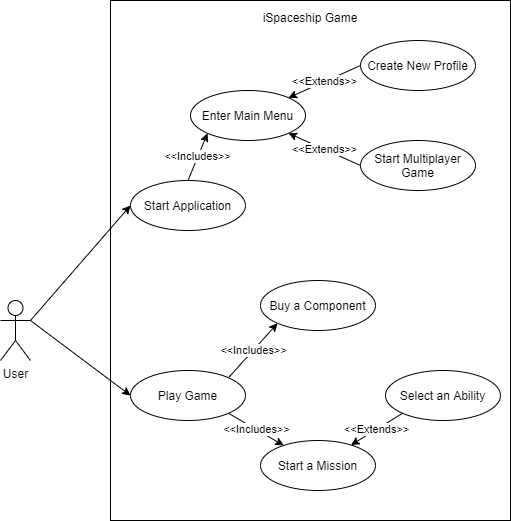

The diagram above was exported from draw.io. Its source (the exported page's mxGraphModel, read from the mxfile embedded in the PNG):
<mxGraphModel dx="447" dy="642" grid="1" gridSize="10" guides="1" tooltips="1" connect="1" arrows="1" fold="1" page="1" pageScale="1" pageWidth="1400" pageHeight="850" math="0" shadow="0">
  <root>
    <mxCell id="0" />
    <mxCell id="1" parent="0" />
    <mxCell id="eFrJeXhM4KBLvyWlOSPY-1" value="iSpaceship Game&lt;br&gt;&lt;br&gt;&lt;br&gt;&lt;br&gt;&lt;br&gt;&lt;br&gt;&lt;br&gt;&lt;br&gt;&lt;br&gt;&lt;br&gt;&lt;br&gt;&lt;br&gt;&lt;br&gt;&lt;br&gt;&lt;br&gt;&lt;br&gt;&lt;br&gt;&lt;br&gt;&lt;br&gt;&lt;br&gt;&lt;br&gt;&lt;br&gt;&lt;br&gt;&lt;br&gt;&lt;br&gt;&lt;br&gt;&lt;br&gt;&lt;br&gt;&lt;br&gt;&lt;br&gt;&lt;br&gt;&lt;br&gt;&lt;br&gt;&lt;p&gt;&lt;br&gt;&lt;/p&gt;" style="rounded=0;whiteSpace=wrap;html=1;align=center;" vertex="1" parent="1">
      <mxGeometry x="160" y="40" width="400" height="520" as="geometry" />
    </mxCell>
    <mxCell id="eFrJeXhM4KBLvyWlOSPY-17" style="rounded=0;orthogonalLoop=1;jettySize=auto;html=1;exitX=1;exitY=0.3333333333333333;exitDx=0;exitDy=0;exitPerimeter=0;entryX=0;entryY=0.5;entryDx=0;entryDy=0;" edge="1" parent="1" source="eFrJeXhM4KBLvyWlOSPY-2" target="eFrJeXhM4KBLvyWlOSPY-9">
      <mxGeometry relative="1" as="geometry" />
    </mxCell>
    <mxCell id="eFrJeXhM4KBLvyWlOSPY-18" style="edgeStyle=none;rounded=0;orthogonalLoop=1;jettySize=auto;html=1;exitX=1;exitY=0.3333333333333333;exitDx=0;exitDy=0;exitPerimeter=0;entryX=0;entryY=0.5;entryDx=0;entryDy=0;" edge="1" parent="1" source="eFrJeXhM4KBLvyWlOSPY-2" target="eFrJeXhM4KBLvyWlOSPY-12">
      <mxGeometry relative="1" as="geometry" />
    </mxCell>
    <mxCell id="eFrJeXhM4KBLvyWlOSPY-2" value="User" style="shape=umlActor;verticalLabelPosition=bottom;labelBackgroundColor=#ffffff;verticalAlign=top;html=1;outlineConnect=0;" vertex="1" parent="1">
      <mxGeometry x="50" y="340" width="30" height="60" as="geometry" />
    </mxCell>
    <mxCell id="eFrJeXhM4KBLvyWlOSPY-8" value="Enter Main Menu" style="ellipse;whiteSpace=wrap;html=1;" vertex="1" parent="1">
      <mxGeometry x="240" y="130" width="115" height="50" as="geometry" />
    </mxCell>
    <mxCell id="eFrJeXhM4KBLvyWlOSPY-21" value="&amp;lt;&amp;lt;Includes&amp;gt;&amp;gt;" style="edgeStyle=none;rounded=0;orthogonalLoop=1;jettySize=auto;html=1;exitX=0.5;exitY=0;exitDx=0;exitDy=0;entryX=0;entryY=1;entryDx=0;entryDy=0;" edge="1" parent="1" source="eFrJeXhM4KBLvyWlOSPY-9" target="eFrJeXhM4KBLvyWlOSPY-8">
      <mxGeometry relative="1" as="geometry" />
    </mxCell>
    <mxCell id="eFrJeXhM4KBLvyWlOSPY-9" value="Start Application" style="ellipse;whiteSpace=wrap;html=1;" vertex="1" parent="1">
      <mxGeometry x="180" y="220" width="115" height="50" as="geometry" />
    </mxCell>
    <mxCell id="eFrJeXhM4KBLvyWlOSPY-22" value="&amp;lt;&amp;lt;Extends&amp;gt;&amp;gt;" style="edgeStyle=none;rounded=0;orthogonalLoop=1;jettySize=auto;html=1;exitX=0;exitY=0.5;exitDx=0;exitDy=0;entryX=1;entryY=0;entryDx=0;entryDy=0;" edge="1" parent="1" source="eFrJeXhM4KBLvyWlOSPY-10" target="eFrJeXhM4KBLvyWlOSPY-8">
      <mxGeometry relative="1" as="geometry" />
    </mxCell>
    <mxCell id="eFrJeXhM4KBLvyWlOSPY-10" value="Create New Profile" style="ellipse;whiteSpace=wrap;html=1;" vertex="1" parent="1">
      <mxGeometry x="410" y="80" width="115" height="50" as="geometry" />
    </mxCell>
    <mxCell id="eFrJeXhM4KBLvyWlOSPY-23" value="&amp;lt;&amp;lt;Extends&amp;gt;&amp;gt;" style="edgeStyle=none;rounded=0;orthogonalLoop=1;jettySize=auto;html=1;exitX=0;exitY=0.5;exitDx=0;exitDy=0;entryX=1;entryY=1;entryDx=0;entryDy=0;" edge="1" parent="1" source="eFrJeXhM4KBLvyWlOSPY-11" target="eFrJeXhM4KBLvyWlOSPY-8">
      <mxGeometry relative="1" as="geometry" />
    </mxCell>
    <mxCell id="eFrJeXhM4KBLvyWlOSPY-11" value="Start Multiplayer Game" style="ellipse;whiteSpace=wrap;html=1;" vertex="1" parent="1">
      <mxGeometry x="410" y="180" width="115" height="50" as="geometry" />
    </mxCell>
    <mxCell id="eFrJeXhM4KBLvyWlOSPY-25" value="&amp;lt;&amp;lt;Includes&amp;gt;&amp;gt;" style="edgeStyle=none;rounded=0;orthogonalLoop=1;jettySize=auto;html=1;exitX=1;exitY=1;exitDx=0;exitDy=0;" edge="1" parent="1" source="eFrJeXhM4KBLvyWlOSPY-12" target="eFrJeXhM4KBLvyWlOSPY-15">
      <mxGeometry relative="1" as="geometry" />
    </mxCell>
    <mxCell id="eFrJeXhM4KBLvyWlOSPY-27" value="&amp;lt;&amp;lt;Includes&amp;gt;&amp;gt;" style="edgeStyle=none;rounded=0;orthogonalLoop=1;jettySize=auto;html=1;exitX=1;exitY=0;exitDx=0;exitDy=0;entryX=0;entryY=1;entryDx=0;entryDy=0;" edge="1" parent="1" source="eFrJeXhM4KBLvyWlOSPY-12" target="eFrJeXhM4KBLvyWlOSPY-14">
      <mxGeometry relative="1" as="geometry" />
    </mxCell>
    <mxCell id="eFrJeXhM4KBLvyWlOSPY-12" value="Play Game" style="ellipse;whiteSpace=wrap;html=1;" vertex="1" parent="1">
      <mxGeometry x="180" y="410" width="115" height="50" as="geometry" />
    </mxCell>
    <mxCell id="eFrJeXhM4KBLvyWlOSPY-14" value="Buy a Component" style="ellipse;whiteSpace=wrap;html=1;" vertex="1" parent="1">
      <mxGeometry x="310" y="320" width="115" height="50" as="geometry" />
    </mxCell>
    <mxCell id="eFrJeXhM4KBLvyWlOSPY-15" value="Start a Mission" style="ellipse;whiteSpace=wrap;html=1;" vertex="1" parent="1">
      <mxGeometry x="310" y="480" width="115" height="50" as="geometry" />
    </mxCell>
    <mxCell id="eFrJeXhM4KBLvyWlOSPY-26" value="&amp;lt;&amp;lt;Extends&amp;gt;&amp;gt;" style="edgeStyle=none;rounded=0;orthogonalLoop=1;jettySize=auto;html=1;exitX=0;exitY=1;exitDx=0;exitDy=0;" edge="1" parent="1" source="eFrJeXhM4KBLvyWlOSPY-16" target="eFrJeXhM4KBLvyWlOSPY-15">
      <mxGeometry relative="1" as="geometry" />
    </mxCell>
    <mxCell id="eFrJeXhM4KBLvyWlOSPY-16" value="Select an Ability" style="ellipse;whiteSpace=wrap;html=1;" vertex="1" parent="1">
      <mxGeometry x="435" y="410" width="115" height="50" as="geometry" />
    </mxCell>
  </root>
</mxGraphModel>